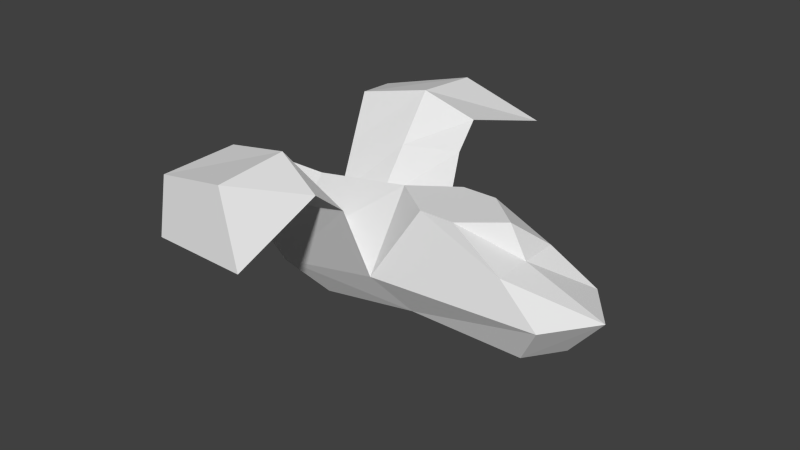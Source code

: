# Source: model.blend  (saved by Blender 2.66.1; exported with 4.5.12 LTS)
import bpy
from mathutils import Matrix  # noqa: F401  (used for matrix-valued properties, if any)

bpy.ops.wm.read_factory_settings(use_empty=True)
scene = bpy.context.scene
scene.name = 'Scene'

# ---- collections
col_collection_1 = bpy.data.collections.new('Collection 1'); scene.collection.children.link(col_collection_1)

# ---- materials (node trees are filled in below, after node groups)
mat_material = bpy.data.materials.new('Material')
mat_material.alpha_threshold = 0.0
mat_material.use_transparent_shadow = False
mat_material.roughness = 0.5
mat_material.line_color = (0.0, 0.0, 0.0, 1.0)

# ---- material node trees

# ---- world
world_world = bpy.data.worlds.new('World'); scene.world = world_world
world_world.color = (0.05088, 0.05088, 0.05088)
world_world.use_sun_shadow = False
world_world.sun_shadow_jitter_overblur = 0.0
world_world.cycles.sampling_method = 'MANUAL'
world_world.cycles.sample_map_resolution = 256

# ---- meshes
me_cube = bpy.data.meshes.new('Cube')
me_cube.from_pydata([(1.436, 1.536, -1.04), (1.436, -1.536, -1.04), (-4.136, -1.727, -1.255), (-4.136, 1.727, -1.255), (-1.746, 1.0, 1.0), (-1.746, -1.0, 1.0), (-2.89, -1.0, 1.0), (-2.89, 1.0, 1.0), (0.01651, 1.242, -2.396e-08), (0.01651, -1.242, -1.549e-07), (0.01651, -4.172e-07, -8.941e-08), (2.596, 5.96e-08, -1.0), (-0.5376, -2.98e-07, 1.0), (0.7189, 1.096, -2.297), (0.7189, -1.096, -2.297), (-3.076, -1.096, -2.297), (-3.076, 1.096, -2.297), (1.525, 5.96e-08, -2.269), (-3.621, 5.96e-08, -2.782), (-4.287, 1.788e-07, 1.0), (-7.559, -1.777, -1.883), (-7.559, 1.777, -1.883), (-6.405, -1.096, -2.858), (-6.405, 1.096, -2.858), (-6.949, 1.492e-06, -3.344), (-11.51, 2.744e-06, -1.562), (-9.149, 1.611e-06, 0.4383), (-4.136, -1.727, -1.255), (-4.136, 1.727, -1.255), (-7.559, -1.777, -1.883), (-7.559, 1.777, -1.883), (-7.615, 1.611e-06, 0.4383), (-4.136, -1.727, -1.255), (-4.136, 1.727, -1.255), (-7.559, -1.777, -1.883), (-7.559, 1.777, -1.883), (-7.615, 1.611e-06, 0.4383), (-7.615, -0.8483, -0.5617), (-5.951, 0.8483, -0.2808), (-7.615, 0.8483, -0.5617), (-5.951, -0.8483, -0.2808), (-7.615, -0.8483, -0.5617), (-5.951, 0.8483, -0.2808), (-5.951, 8.95e-07, 0.7192), (-5.951, -0.8483, -0.2808), (-7.615, 0.8483, -0.5617), (-4.135, -6.693, 0.9952), (-4.135, 6.693, 0.9952), (-8.254, -5.809, 0.3086), (-8.254, 5.809, 0.3086), (-9.075, -4.885, 1.659), (-9.075, 4.885, 1.659), (-6.114, -5.429, 2.402), (-6.114, 5.429, 2.402), (-4.135, -6.693, 0.9952), (-4.135, 6.693, 0.9952), (-8.254, -5.809, 0.3086), (-8.254, 5.809, 0.3086), (-9.075, -4.885, 1.659), (-9.075, 4.885, 1.659), (-6.114, -5.429, 2.402), (-6.114, 5.429, 2.402), (-4.135, -6.693, 0.9952), (-4.135, 6.693, 0.9952), (-8.254, -5.809, 0.3086), (-8.254, 5.809, 0.3086), (-9.075, -4.885, 1.659), (-9.075, 4.885, 1.659), (-6.114, -5.429, 2.402), (-6.114, 5.429, 2.402), (-7.615, 1.611e-06, 0.4383), (-7.615, -0.8483, -0.5617), (-7.615, 0.8483, -0.5617), (-5.951, -0.8483, -0.2808), (-5.951, 0.8483, -0.2808), (-7.619, -3.788, 1.362), (-4.437, -3.535, 1.917), (-7.619, 3.788, 1.362), (-4.437, 3.535, 1.917), (-8.345, 2.867, 2.114), (-6.033, 3.139, 2.626), (-8.345, -2.867, 2.114), (-6.033, -3.139, 2.626), (-7.589, 2.782, 0.5751), (-4.286, 2.631, 1.167), (-7.589, -2.782, 0.5751), (-4.286, -2.631, 1.167), (-7.98, -1.858, 0.7763), (-5.992, -1.994, 1.173), (-7.98, 1.858, 0.7763), (-5.992, 1.994, 1.173)], [], [(0, 11, 17, 13), (12, 19, 6, 5), (11, 10, 9, 1), (9, 5, 6, 2), (3, 16, 23, 21), (8, 0, 3), (10, 12, 5, 9), (0, 8, 10, 11), (8, 4, 12, 10), (4, 8, 3, 7), (1, 9, 2), (17, 14, 15, 18), (18, 15, 22, 24), (1, 2, 15, 14), (3, 0, 13, 16), (11, 1, 14, 17), (13, 17, 18, 16), (19, 7, 3), (2, 6, 19), (25, 26, 21), (25, 21, 23, 24), (20, 25, 24, 22), (25, 20, 26), (15, 2, 20, 22), (16, 18, 24, 23), (38, 28, 33, 42), (27, 44, 31, 36, 40, 32), (26, 20, 29, 41, 31), (21, 26, 31, 45, 30), (20, 2, 27, 29), (3, 21, 30, 28), (4, 7, 19, 12), (44, 27, 19, 43), (43, 19, 28, 38), (79, 80, 53, 51), (40, 37, 87, 88), (31, 36, 37, 41), (45, 31, 36, 39), (29, 27, 32, 34), (28, 30, 35, 33), (31, 38, 42, 36), (31, 44, 43), (41, 29, 34, 37), (31, 43, 38), (30, 45, 39, 35), (42, 39, 72, 74), (37, 40, 73, 71), (51, 53, 61, 59), (52, 50, 58, 60), (80, 78, 47, 53), (35, 39, 89, 83), (32, 40, 88, 86), (81, 75, 48, 50), (34, 32, 86, 85), (33, 35, 83, 84), (59, 61, 69, 67), (60, 58, 66, 68), (53, 47, 55, 61), (49, 51, 59, 57), (46, 52, 60, 54), (50, 48, 56, 58), (48, 46, 54, 56), (47, 49, 57, 55), (63, 65, 67, 69), (64, 62, 68, 66), (61, 55, 63, 69), (57, 59, 67, 65), (54, 60, 68, 62), (58, 56, 64, 66), (56, 54, 62, 64), (55, 57, 65, 63), (74, 72, 70), (71, 73, 70), (40, 73, 70, 36), (36, 37, 71, 70), (36, 42, 74, 70), (39, 36, 70, 72), (75, 76, 46, 48), (78, 77, 49, 47), (39, 42, 90, 89), (42, 33, 84, 90), (77, 79, 51, 49), (76, 82, 52, 46), (82, 81, 50, 52), (37, 34, 85, 87), (84, 83, 77, 78), (85, 86, 76, 75), (87, 85, 75, 81), (86, 88, 82, 76), (88, 87, 81, 82), (83, 89, 79, 77), (89, 90, 80, 79), (90, 84, 78, 80)])
me_cube.materials.append(mat_material)
me_cube.use_remesh_preserve_volume = False
me_cube.use_remesh_preserve_attributes = False
me_cube.use_mirror_vertex_groups = False
me_cube.update()

# ---- objects
ob_ship = bpy.data.objects.new('Ship', me_cube)

# ---- transforms, parenting, visibility, modifiers, constraints
ob_ship.location = (4.567, 0.0, 1.107)
ob_ship.lock_rotations_4d = False
ob_ship.empty_display_type = 'ARROWS'
ob_ship.lineart.crease_threshold = 0.0

# ---- collection membership
col_collection_1.objects.link(ob_ship)

# ---- scene / render settings (as saved in the file)
scene.frame_start = 1; scene.frame_end = 250; scene.frame_set(0)
scene.render.engine = 'BLENDER_EEVEE_NEXT'
scene.render.resolution_percentage = 50
scene.render.dither_intensity = 0.0
scene.cycles.use_denoising = False
scene.cycles.samples = 10
scene.cycles.sampling_pattern = 'TABULATED_SOBOL'
scene.cycles.light_sampling_threshold = 0.0
scene.cycles.use_adaptive_sampling = False
scene.cycles.use_light_tree = False
scene.cycles.blur_glossy = 0.0
scene.cycles.volume_bounces = 1
scene.cycles.pixel_filter_type = 'GAUSSIAN'
scene.cycles.sample_clamp_indirect = 0.0
scene.view_settings.view_transform = 'Standard'
bpy.context.view_layer.update()

# ---- added for rendering (the .blend has no active camera and no usable light): camera, sun
cam_auto = bpy.data.cameras.new('AutoCamera')
cam_auto.lens = 50.0
cam_auto.sensor_width = 36.0
cam_auto.clip_end = 1000.0
ob_auto_camera = bpy.data.objects.new('AutoCamera', cam_auto)
scene.collection.objects.link(ob_auto_camera)
ob_auto_camera.location = (18.9308, -22.5853, 15.8053)
ob_auto_camera.rotation_euler = (1.09748, -7.21219e-08, 0.694738)
scene.camera = ob_auto_camera
light_auto_sun = bpy.data.lights.new('AutoSun', 'SUN')
light_auto_sun.energy = 3.0
light_auto_sun.angle = 0.0523599
ob_auto_sun = bpy.data.objects.new('AutoSun', light_auto_sun)
scene.collection.objects.link(ob_auto_sun)
ob_auto_sun.rotation_euler = (0.872665, 0.174533, 0.523599)
bpy.context.view_layer.update()
